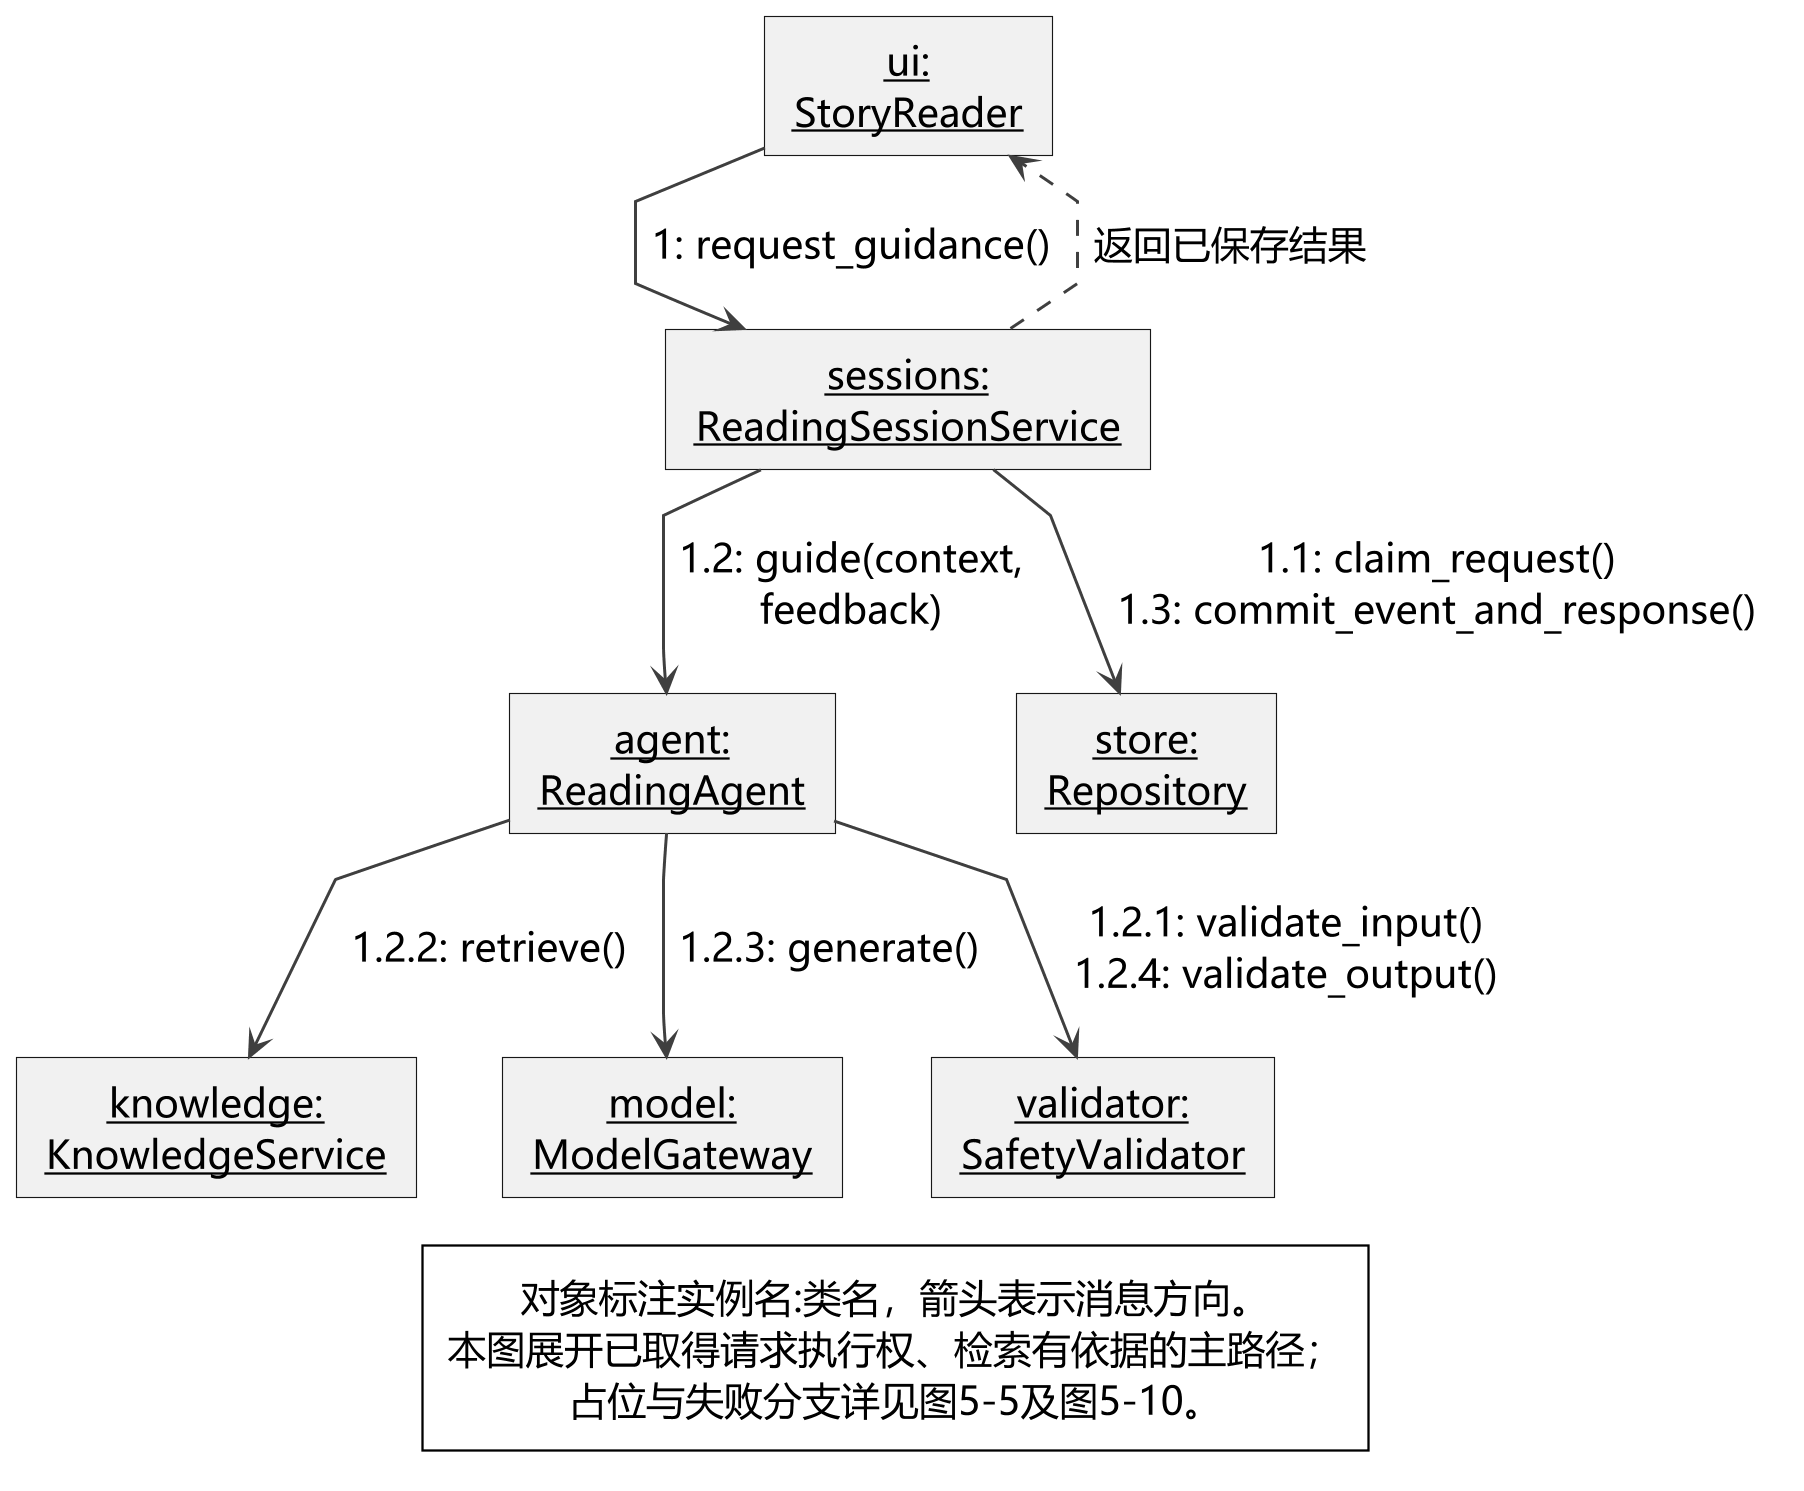

The diagram above was rendered by PlantUML. Its source (embedded in the PNG):
@startuml
' ZHIYA v1.1 | 2026-11-04 | local PlantUML / Graphviz
skinparam backgroundColor white
skinparam defaultFontName Microsoft YaHei
skinparam defaultFontSize 17
skinparam shadowing false
skinparam roundcorner 0
skinparam dpi 220
skinparam ArrowColor #334155
skinparam ArrowThickness 1.3
skinparam classAttributeIconSize 0
skinparam packageStyle rectangle
skinparam packageTitleAlignment left
skinparam linetype polyline
skinparam nodesep 65
skinparam ranksep 60
skinparam padding 6
skinparam defaultTextAlignment center
skinparam monochrome true
hide empty members
skinparam nodesep 38
skinparam ranksep 40
skinparam legendFontSize 17
top to bottom direction
object "<u>ui:</u>\n<u>StoryReader</u>" as UI
object "<u>sessions:</u>\n<u>ReadingSessionService</u>" as S
object "<u>agent:</u>\n<u>ReadingAgent</u>" as A
object "<u>knowledge:</u>\n<u>KnowledgeService</u>" as K
object "<u>model:</u>\n<u>ModelGateway</u>" as M
object "<u>validator:</u>\n<u>SafetyValidator</u>" as V
object "<u>store:</u>\n<u>Repository</u>" as R
UI --> S : 1: request_guidance()
S --> R : 1.1: claim_request()\n1.3: commit_event_and_response()
S --> A : 1.2: guide(context,\nfeedback)
A --> V : 1.2.1: validate_input()\n1.2.4: validate_output()
A --> K : 1.2.2: retrieve()
A --> M : 1.2.3: generate()
S ..> UI : 返回已保存结果
legend bottom
对象标注实例名:类名，箭头表示消息方向。
本图展开已取得请求执行权、检索有依据的主路径；
占位与失败分支详见图5-5及图5-10。
endlegend

@enduml